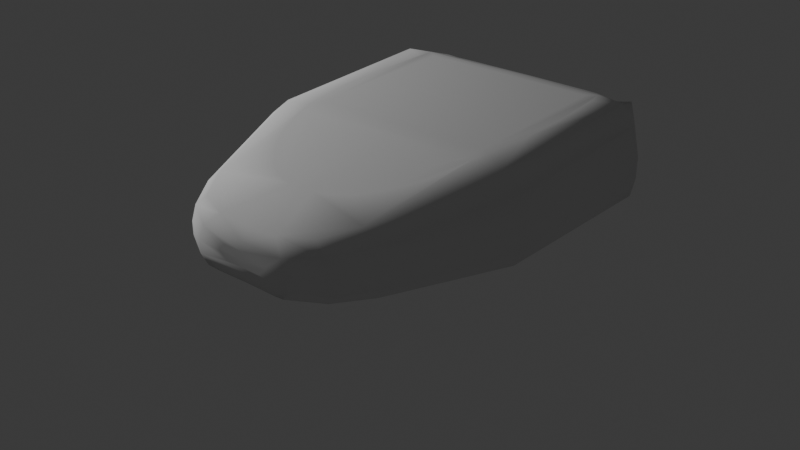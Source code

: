 # Source: tamagotchi.blend  (saved by Blender 4.1.24; exported with 4.5.12 LTS)
import bpy
from mathutils import Matrix  # noqa: F401  (used for matrix-valued properties, if any)

bpy.ops.wm.read_factory_settings(use_empty=True)
scene = bpy.context.scene
scene.name = 'Scene'

# ---- collections
col_collection = bpy.data.collections.new('Collection'); scene.collection.children.link(col_collection)

# ---- world
world_world = bpy.data.worlds.new('World'); scene.world = world_world
world_world.use_nodes = True; world_world.node_tree.nodes.clear()
_N = world_world.node_tree.nodes; _L = world_world.node_tree.links
n0 = _N.new('ShaderNodeOutputWorld'); n0.name = 'World Output'; n0.location = (300, 300)
n1 = _N.new('ShaderNodeBackground'); n1.name = 'Background'; n1.location = (10, 300)
n1.inputs[0].default_value = (0.05088, 0.05088, 0.05088, 1.0)
_L.new(n1.outputs[0], n0.inputs[0])
n0.is_active_output = True
world_world.color = (0.05088, 0.05088, 0.05088)
world_world.use_sun_shadow = False
world_world.sun_shadow_jitter_overblur = 0.0

# ---- lights
light_point_001 = bpy.data.lights.new('Point.001', 'POINT')
light_point_001.transmission_factor = 0.0
light_point_001.energy = 800.0
light_point_001.shadow_maximum_resolution = 0.006
light_point_001.use_absolute_resolution = True

# ---- meshes
me_plane = bpy.data.meshes.new('Plane')
me_plane.from_pydata([(-2.0, -1.951, 0.0), (2.0, -1.951, 0.0), (1.016, 1.533, 1.328), (1.042, 1.551, 0.9767), (0.3465, -1.548, 1.312), (0.4811, -1.603, 0.9512), (1.062, 1.188, 1.496), (0.9349, 1.283, 1.462), (0.7886, 1.315, 1.451), (0.3592, 1.349, 1.438), (1.421, 1.099, 1.512), (1.109, 1.099, 1.529), (0.0, 1.359, 1.435), (1.592, 1.099, 0.8482), (1.367, -0.2916, 1.495), (1.063, -0.2916, 1.512), (0.0, -1.108, 1.384), (1.538, -0.2916, 0.8652), (0.0, -1.548, 1.304), (0.0, -1.585, 0.9344), (0.0, 1.567, 1.296), (0.0, 1.567, 0.9939), (0.0, 1.099, 1.529), (0.0, 1.099, 0.7731), (0.0, -0.2916, 1.512), (0.0, -0.2916, 0.7901), (1.105, 1.135, 1.516), (1.142, 0.9767, 1.527), (1.166, 0.7334, 1.524), (1.171, 0.4649, 1.521), (1.157, 0.1806, 1.517), (1.095, -0.1732, 1.513), (1.029, -0.4165, 1.492), (0.9113, -0.6345, 1.458), (0.8169, -0.7482, 1.44), (0.7178, -0.8461, 1.425), (0.614, -0.9219, 1.413), (0.5007, -0.9977, 1.401), (0.3309, -1.064, 1.391), (0.1468, -1.099, 1.385), (0.0, 1.04, 1.528), (0.0, -0.03423, 1.515), (1.006, 1.04, 1.528), (1.006, -0.03423, 1.515), (1.094, -0.1795, 1.513), (0.0, -0.1795, 1.513), (0.966, -0.2916, 1.512), (0.9962, -0.1795, 1.513), (0.0, -0.6374, 1.457), (0.1657, -0.6345, 1.458), (0.4111, -0.606, 1.462), (0.6187, -0.5492, 1.471), (0.8452, -0.4481, 1.487), (0.9443, -0.3722, 1.499), (0.2958, -0.6194, 1.46), (0.0, -0.3371, 1.504), (0.2958, -1.071, 1.389), (0.2958, -0.3371, 1.504), (0.9819, 1.576, 1.122), (0.555, -1.616, 1.111), (1.64, 1.099, 1.156), (1.635, -0.2916, 1.153), (0.0, -1.616, 1.099), (0.0, 1.618, 1.122), (0.0, -1.616, 1.161), (0.0, -1.616, 1.053), (0.2846, -1.616, 1.099), (0.2865, -1.616, 1.122), (0.2101, -1.616, 1.161), (0.2032, -1.616, 1.052), (0.9819, 1.576, 1.209), (0.4911, -1.611, 1.227), (1.582, 1.084, 1.377), (1.577, -0.3066, 1.371), (0.0, 1.605, 1.209), (0.9819, 1.576, 1.03), (0.555, -1.616, 1.02), (1.64, 1.099, 0.9956), (1.635, -0.2916, 1.002), (0.0, 1.596, 1.03), (0.3539, -1.589, 0.9344), (0.7952, 1.567, 1.296), (0.7952, 1.567, 0.9939), (1.224, 1.099, 0.7731), (1.184, -0.2916, 0.7901), (0.7952, 1.618, 1.122), (0.7952, 1.605, 1.209), (0.7952, 1.596, 1.03), (0.0, -1.61, 1.226), (0.0, -1.607, 1.014), (0.9031, -1.214, 1.366), (1.048, -1.208, 0.9258), (0.0, -1.225, 0.8918), (1.129, -1.225, 1.123), (1.067, -1.226, 1.269), (1.129, -1.225, 1.015), (0.8544, -1.198, 0.8918), (0.6751, -1.465, 1.331), (0.0, -1.479, 0.9195), (0.8898, -1.479, 1.115), (0.8265, -1.476, 1.242), (0.8898, -1.479, 1.018), (0.6629, -1.452, 0.9195), (0.8135, -1.464, 0.9423), (1.282, 1.443, 0.9166), (1.239, 1.443, 1.4), (0.0, 1.443, 0.8976), (1.307, 1.443, 1.128), (1.292, 1.439, 1.275), (1.307, 1.443, 0.9911), (1.031, 1.443, 0.8976)], [(0, 1)], [(102, 103, 5, 80), (86, 81, 2, 70), (100, 97, 4, 71), (108, 105, 10, 72), (48, 49, 54, 57, 55), (46, 47, 45, 24), (110, 104, 13, 83), (45, 47, 44, 31, 30, 29, 28, 27, 11, 22, 40, 42, 43, 41), (72, 10, 14, 73), (41, 43, 42, 40), (83, 13, 17, 84), (16, 39, 56, 54, 49, 48), (10, 11, 27, 28, 29, 30, 31, 44, 15, 14), (15, 44, 47, 46), (2, 81, 20, 12, 9, 8, 7, 6, 26, 11, 10, 105), (14, 15, 32, 33, 34, 35, 36, 37, 38, 56, 39, 16, 18, 4, 97, 90), (59, 71, 88, 64, 68, 67, 66), (11, 26, 6, 7, 8, 9, 12, 22), (55, 57, 54, 50, 51, 52, 53, 46, 24), (54, 56, 38, 37, 36, 35, 34, 33, 32, 15, 46, 53, 52, 51, 50), (5, 76, 89, 19, 80), (77, 60, 61, 78), (109, 107, 60, 77), (101, 99, 59, 76), (87, 85, 58, 75), (66, 67, 68, 64, 62), (65, 69, 66, 62), (60, 72, 73, 61), (107, 108, 72, 60), (99, 100, 71, 59), (85, 86, 70, 58), (82, 87, 75, 3), (103, 101, 76, 5), (104, 109, 77, 13), (13, 77, 78, 17), (21, 79, 87, 82), (63, 74, 86, 85), (79, 63, 85, 87), (23, 83, 84, 25), (106, 110, 83, 23), (74, 20, 81, 86), (98, 102, 80, 19), (88, 71, 4, 18), (89, 76, 59, 66, 69, 65), (25, 84, 96, 92), (17, 78, 95, 91), (61, 73, 94, 93), (78, 61, 93, 95), (73, 14, 90, 94), (84, 17, 91, 96), (92, 96, 102, 98), (91, 95, 101, 103), (93, 94, 100, 99), (95, 93, 99, 101), (94, 90, 97, 100), (96, 91, 103, 102), (21, 82, 110, 106), (3, 75, 109, 104), (58, 70, 108, 107), (75, 58, 107, 109), (82, 3, 104, 110), (70, 2, 105, 108)])
me_plane.polygons.foreach_set('use_smooth', [True] * 62)
_uv = me_plane.uv_layers.new(name='UVMap')
_uv.uv.foreach_set('vector', [0.5905, 0.2417, 0.625, 0.2417, 0.625, 0.25, 0.5905, 0.25, 0.583, 0.4655, 0.625, 0.4655, 0.625, 0.5, 0.583, 0.5, 0.833, 0.7417, 0.875, 0.7417, 0.875, 0.75, 0.833, 0.75, 0.833, 0.5134, 0.875, 0.5134, 0.875, 0.5533, 0.833, 0.5533, 0.25, 0.691, 0.2356, 0.6908, 0.2245, 0.6899, 0.227, 0.6728, 0.25, 0.6728, 0.1762, 0.6701, 0.174, 0.6607, 0.25, 0.6607, 0.25, 0.6701, 0.5905, 0.01343, 0.625, 0.01343, 0.625, 0.05333, 0.5905, 0.05333, 0.25, 0.6607, 0.174, 0.6607, 0.1666, 0.6607, 0.1665, 0.6602, 0.1625, 0.6304, 0.1621, 0.6066, 0.163, 0.584, 0.1652, 0.5636, 0.1679, 0.5533, 0.25, 0.5533, 0.25, 0.5583, 0.1755, 0.5583, 0.1736, 0.6485, 0.25, 0.6485, 0.833, 0.5533, 0.875, 0.5533, 0.875, 0.6701, 0.833, 0.6701, 0.25, 0.6485, 0.1736, 0.6485, 0.1755, 0.5583, 0.25, 0.5583, 0.5905, 0.05333, 0.625, 0.05333, 0.625, 0.1701, 0.5905, 0.1701, 0.25, 0.7194, 0.235, 0.7188, 0.2198, 0.7171, 0.2245, 0.6899, 0.2356, 0.6908, 0.25, 0.691, 0.125, 0.5533, 0.1679, 0.5533, 0.1652, 0.5636, 0.163, 0.584, 0.1621, 0.6066, 0.1625, 0.6304, 0.1665, 0.6602, 0.1666, 0.6607, 0.1687, 0.6701, 0.125, 0.6701, 0.1687, 0.6701, 0.1666, 0.6607, 0.174, 0.6607, 0.1762, 0.6701, 0.125, 0.5, 0.1595, 0.5, 0.25, 0.5, 0.25, 0.5232, 0.2173, 0.5243, 0.1801, 0.5283, 0.1694, 0.532, 0.1654, 0.543, 0.1659, 0.5492, 0.1679, 0.5533, 0.125, 0.5533, 0.125, 0.5134, 0.125, 0.6701, 0.1687, 0.6701, 0.168, 0.6776, 0.1714, 0.6908, 0.1763, 0.6976, 0.1825, 0.7036, 0.1904, 0.7081, 0.2, 0.7127, 0.2162, 0.7167, 0.2198, 0.7171, 0.235, 0.7188, 0.25, 0.7194, 0.25, 0.75, 0.125, 0.75, 0.125, 0.7417, 0.125, 0.7264, 0.5409, 0.75, 0.583, 0.75, 0.5829, 0.875, 0.5662, 0.875, 0.5661, 0.8358, 0.5501, 0.8262, 0.5409, 0.8264, 0.1679, 0.5533, 0.1659, 0.5492, 0.1654, 0.543, 0.1694, 0.532, 0.1801, 0.5283, 0.2173, 0.5243, 0.25, 0.5232, 0.25, 0.5533, 0.25, 0.6728, 0.227, 0.6728, 0.2245, 0.6899, 0.2147, 0.6891, 0.1982, 0.6856, 0.182, 0.6795, 0.176, 0.675, 0.1762, 0.6701, 0.25, 0.6701, 0.2245, 0.6899, 0.2198, 0.7171, 0.2162, 0.7167, 0.2, 0.7127, 0.1904, 0.7081, 0.1825, 0.7036, 0.1763, 0.6976, 0.1714, 0.6908, 0.168, 0.6776, 0.1687, 0.6701, 0.1762, 0.6701, 0.176, 0.675, 0.182, 0.6795, 0.1982, 0.6856, 0.2147, 0.6891, 0.375, 0.75, 0.4214, 0.75, 0.4214, 0.875, 0.375, 0.875, 0.375, 0.7845, 0.6714, 0.5533, 0.7909, 0.5533, 0.7909, 0.6701, 0.6714, 0.6701, 0.6714, 0.5134, 0.7909, 0.5134, 0.7909, 0.5533, 0.6714, 0.5533, 0.6714, 0.7417, 0.7909, 0.7417, 0.7909, 0.75, 0.6714, 0.75, 0.4214, 0.4655, 0.5409, 0.4655, 0.5409, 0.5, 0.4214, 0.5, 0.5409, 0.8264, 0.5501, 0.8262, 0.5661, 0.8358, 0.5662, 0.875, 0.5409, 0.875, 0.4944, 0.875, 0.4935, 0.8367, 0.5409, 0.8264, 0.5409, 0.875, 0.7909, 0.5533, 0.833, 0.5533, 0.833, 0.6701, 0.7909, 0.6701, 0.7909, 0.5134, 0.833, 0.5134, 0.833, 0.5533, 0.7909, 0.5533, 0.7909, 0.7417, 0.833, 0.7417, 0.833, 0.75, 0.7909, 0.75, 0.5409, 0.4655, 0.583, 0.4655, 0.583, 0.5, 0.5409, 0.5, 0.375, 0.4655, 0.4214, 0.4655, 0.4214, 0.5, 0.375, 0.5, 0.625, 0.7417, 0.6714, 0.7417, 0.6714, 0.75, 0.625, 0.75, 0.625, 0.5134, 0.6714, 0.5134, 0.6714, 0.5533, 0.625, 0.5533, 0.625, 0.5533, 0.6714, 0.5533, 0.6714, 0.6701, 0.625, 0.6701, 0.375, 0.375, 0.4214, 0.375, 0.4214, 0.4655, 0.375, 0.4655, 0.5409, 0.375, 0.583, 0.375, 0.583, 0.4655, 0.5409, 0.4655, 0.4214, 0.375, 0.5409, 0.375, 0.5409, 0.4655, 0.4214, 0.4655, 0.5, 0.05333, 0.5905, 0.05333, 0.5905, 0.1701, 0.5, 0.1701, 0.5, 0.01343, 0.5905, 0.01343, 0.5905, 0.05333, 0.5, 0.05333, 0.583, 0.375, 0.625, 0.375, 0.625, 0.4655, 0.583, 0.4655, 0.5, 0.2417, 0.5905, 0.2417, 0.5905, 0.25, 0.5, 0.25, 0.5829, 0.875, 0.583, 0.75, 0.625, 0.75, 0.625, 0.875, 0.4214, 0.875, 0.4214, 0.75, 0.5409, 0.75, 0.5409, 0.8264, 0.4935, 0.8367, 0.4944, 0.875, 0.5, 0.1701, 0.5905, 0.1701, 0.5905, 0.2264, 0.5, 0.2264, 0.625, 0.6701, 0.6714, 0.6701, 0.6714, 0.7264, 0.625, 0.7264, 0.7909, 0.6701, 0.833, 0.6701, 0.833, 0.7264, 0.7909, 0.7264, 0.6714, 0.6701, 0.7909, 0.6701, 0.7909, 0.7264, 0.6714, 0.7264, 0.833, 0.6701, 0.875, 0.6701, 0.875, 0.7264, 0.833, 0.7264, 0.5905, 0.1701, 0.625, 0.1701, 0.625, 0.2264, 0.5905, 0.2264, 0.5, 0.2264, 0.5905, 0.2264, 0.5905, 0.2417, 0.5, 0.2417, 0.625, 0.7264, 0.6714, 0.7264, 0.6714, 0.7417, 0.625, 0.7417, 0.7909, 0.7264, 0.833, 0.7264, 0.833, 0.7417, 0.7909, 0.7417, 0.6714, 0.7264, 0.7909, 0.7264, 0.7909, 0.7417, 0.6714, 0.7417, 0.833, 0.7264, 0.875, 0.7264, 0.875, 0.7417, 0.833, 0.7417, 0.5905, 0.2264, 0.625, 0.2264, 0.625, 0.2417, 0.5905, 0.2417, 0.5, 0.0, 0.5905, 0.0, 0.5905, 0.01343, 0.5, 0.01343, 0.625, 0.5, 0.6714, 0.5, 0.6714, 0.5134, 0.625, 0.5134, 0.7909, 0.5, 0.833, 0.5, 0.833, 0.5134, 0.7909, 0.5134, 0.6714, 0.5, 0.7909, 0.5, 0.7909, 0.5134, 0.6714, 0.5134, 0.5905, 0.0, 0.625, 0.0, 0.625, 0.01343, 0.5905, 0.01343, 0.833, 0.5, 0.875, 0.5, 0.875, 0.5134, 0.833, 0.5134])
me_plane.update()

# ---- objects
ob_point = bpy.data.objects.new('Point', light_point_001)
ob_empty = bpy.data.objects.new('Empty', None)
ob_plane = bpy.data.objects.new('Plane', me_plane)

# ---- transforms, parenting, visibility, modifiers, constraints
ob_point.location = (-5.352, -2.16, 4.498)
ob_empty.location = (0.0182, -0.1179, 0.0)
ob_empty.scale = (0.7074, 0.7074, 0.7074)
ob_empty.empty_display_type = 'IMAGE'
ob_empty.empty_display_size = 5.0
ob_plane.location = (0.0, 0.0, 0.0)
ob_plane.scale = (0.6695, 1.0, 1.0)
_m = ob_plane.modifiers.new('Mirror', 'MIRROR')
_m.use_clip = True

# ---- collection membership
col_collection.objects.link(ob_point)
col_collection.objects.link(ob_empty)
col_collection.objects.link(ob_plane)

# ---- scene / render settings (as saved in the file)
scene.frame_start = 1; scene.frame_end = 250; scene.frame_set(1)
scene.render.engine = 'BLENDER_EEVEE_NEXT'
scene.cycles.sampling_pattern = 'TABULATED_SOBOL'
scene.eevee.ray_tracing_options.trace_max_roughness = 0.0
bpy.context.view_layer.update()

# ---- added for rendering (the .blend has no active camera): camera
cam_auto = bpy.data.cameras.new('AutoCamera')
cam_auto.lens = 50.0
cam_auto.sensor_width = 36.0
cam_auto.clip_end = 1000.0
ob_auto_camera = bpy.data.objects.new('AutoCamera', cam_auto)
scene.collection.objects.link(ob_auto_camera)
ob_auto_camera.location = (4.36367, -5.4029, 4.25523)
ob_auto_camera.rotation_euler = (1.09748, -7.21219e-08, 0.694738)
scene.camera = ob_auto_camera
bpy.context.view_layer.update()
